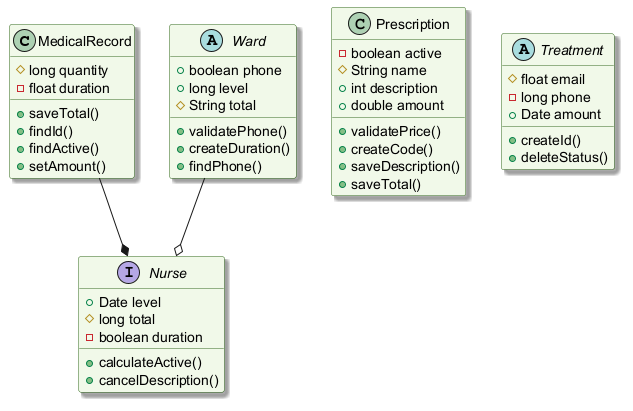

The diagram above was rendered by PlantUML. Its source (embedded in the PNG):
@startuml
skinparam backgroundColor #FFFFFF
skinparam classBackgroundColor #F1F8E9
skinparam classBorderColor #33691E
skinparam shadowing true
class MedicalRecord {
  #long quantity
  -float duration
  +saveTotal()
  +findId()
  +findActive()
  +setAmount()
}
interface Nurse {
  +Date level
  #long total
  -boolean duration
  +calculateActive()
  +cancelDescription()
}
class Prescription {
  -boolean active
  #String name
  +int description
  +double amount
  +validatePrice()
  +createCode()
  +saveDescription()
  +saveTotal()
}
abstract class Ward {
  +boolean phone
  +long level
  #String total
  +validatePhone()
  +createDuration()
  +findPhone()
}
abstract class Treatment {
  #float email
  -long phone
  +Date amount
  +createId()
  +deleteStatus()
}
Ward --o Nurse
MedicalRecord --* Nurse
@enduml